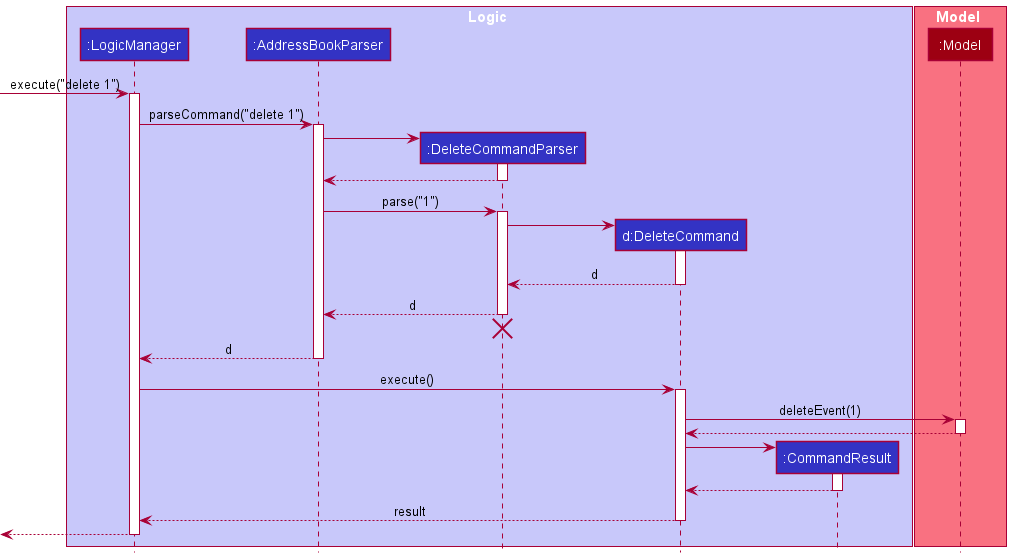

The diagram above was rendered by PlantUML. Its source (embedded in the PNG):
@startuml
!include style.puml

box Logic LOGIC_COLOR_T1
participant ":LogicManager" as LogicManager LOGIC_COLOR
participant ":AddressBookParser" as AddressBookParser LOGIC_COLOR
participant ":DeleteCommandParser" as DeleteCommandParser LOGIC_COLOR
participant "d:DeleteCommand" as DeleteCommand LOGIC_COLOR
participant ":CommandResult" as CommandResult LOGIC_COLOR
end box

box Model MODEL_COLOR_T1
participant ":Model" as Model MODEL_COLOR
end box

[-> LogicManager : execute("delete 1")
activate LogicManager

LogicManager -> AddressBookParser : parseCommand("delete 1")
activate AddressBookParser

create DeleteCommandParser
AddressBookParser -> DeleteCommandParser
activate DeleteCommandParser

DeleteCommandParser --> AddressBookParser
deactivate DeleteCommandParser

AddressBookParser -> DeleteCommandParser : parse("1")
activate DeleteCommandParser

create DeleteCommand
DeleteCommandParser -> DeleteCommand
activate DeleteCommand

DeleteCommand --> DeleteCommandParser : d
deactivate DeleteCommand

DeleteCommandParser --> AddressBookParser : d
deactivate DeleteCommandParser
'Hidden arrow to position the destroy marker below the end of the activation bar.
DeleteCommandParser -[hidden]-> AddressBookParser
destroy DeleteCommandParser

AddressBookParser --> LogicManager : d
deactivate AddressBookParser

LogicManager -> DeleteCommand : execute()
activate DeleteCommand

DeleteCommand -> Model : deleteEvent(1)
activate Model

Model --> DeleteCommand
deactivate Model

create CommandResult
DeleteCommand -> CommandResult
activate CommandResult

CommandResult --> DeleteCommand
deactivate CommandResult

DeleteCommand --> LogicManager : result
deactivate DeleteCommand

[<--LogicManager
deactivate LogicManager
@enduml